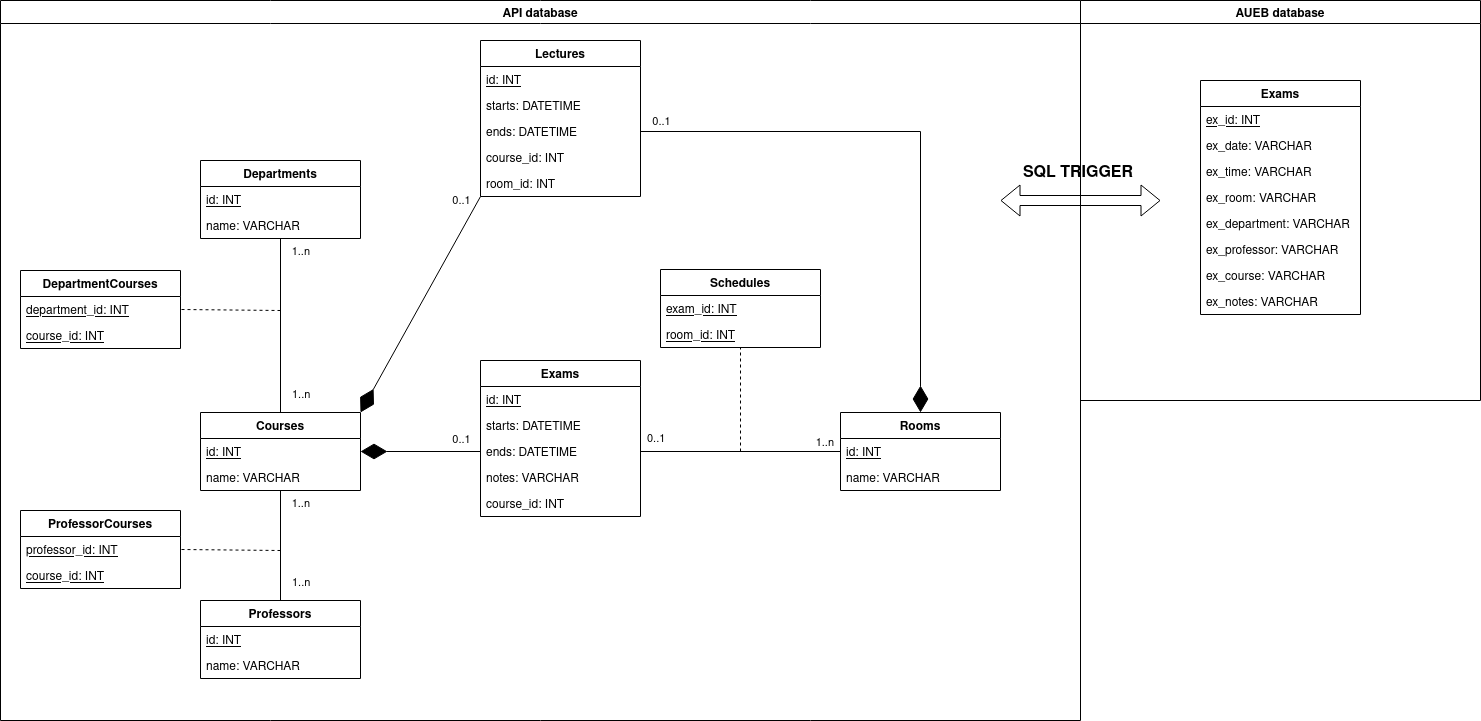

The diagram above was exported from draw.io. Its source (the exported page's mxGraphModel, read from the mxfile embedded in the PNG):
<mxGraphModel dx="1422" dy="788" grid="1" gridSize="10" guides="1" tooltips="1" connect="1" arrows="1" fold="1" page="1" pageScale="1" pageWidth="850" pageHeight="1100" background="none" math="0" shadow="0">
  <root>
    <mxCell id="0" />
    <mxCell id="1" parent="0" />
    <mxCell id="TXHQKElyxROIbz8YEX-Z-5" value="AUEB database" style="swimlane;" parent="1" vertex="1">
      <mxGeometry x="1120" y="40" width="400" height="400" as="geometry" />
    </mxCell>
    <mxCell id="TXHQKElyxROIbz8YEX-Z-1" value="Exams" style="swimlane;fontStyle=1;childLayout=stackLayout;horizontal=1;startSize=26;fillColor=none;horizontalStack=0;resizeParent=1;resizeParentMax=0;resizeLast=0;collapsible=1;marginBottom=0;" parent="TXHQKElyxROIbz8YEX-Z-5" vertex="1">
      <mxGeometry x="120" y="80" width="160" height="234" as="geometry" />
    </mxCell>
    <mxCell id="TXHQKElyxROIbz8YEX-Z-2" value="ex_id: INT" style="text;strokeColor=none;fillColor=none;align=left;verticalAlign=top;spacingLeft=4;spacingRight=4;overflow=hidden;rotatable=0;points=[[0,0.5],[1,0.5]];portConstraint=eastwest;fontStyle=4" parent="TXHQKElyxROIbz8YEX-Z-1" vertex="1">
      <mxGeometry y="26" width="160" height="26" as="geometry" />
    </mxCell>
    <mxCell id="TXHQKElyxROIbz8YEX-Z-3" value="ex_date: VARCHAR" style="text;strokeColor=none;fillColor=none;align=left;verticalAlign=top;spacingLeft=4;spacingRight=4;overflow=hidden;rotatable=0;points=[[0,0.5],[1,0.5]];portConstraint=eastwest;" parent="TXHQKElyxROIbz8YEX-Z-1" vertex="1">
      <mxGeometry y="52" width="160" height="26" as="geometry" />
    </mxCell>
    <mxCell id="TXHQKElyxROIbz8YEX-Z-4" value="ex_time: VARCHAR" style="text;strokeColor=none;fillColor=none;align=left;verticalAlign=top;spacingLeft=4;spacingRight=4;overflow=hidden;rotatable=0;points=[[0,0.5],[1,0.5]];portConstraint=eastwest;" parent="TXHQKElyxROIbz8YEX-Z-1" vertex="1">
      <mxGeometry y="78" width="160" height="26" as="geometry" />
    </mxCell>
    <mxCell id="TXHQKElyxROIbz8YEX-Z-7" value="ex_room: VARCHAR" style="text;strokeColor=none;fillColor=none;align=left;verticalAlign=top;spacingLeft=4;spacingRight=4;overflow=hidden;rotatable=0;points=[[0,0.5],[1,0.5]];portConstraint=eastwest;" parent="TXHQKElyxROIbz8YEX-Z-1" vertex="1">
      <mxGeometry y="104" width="160" height="26" as="geometry" />
    </mxCell>
    <mxCell id="TXHQKElyxROIbz8YEX-Z-8" value="ex_department: VARCHAR" style="text;strokeColor=none;fillColor=none;align=left;verticalAlign=top;spacingLeft=4;spacingRight=4;overflow=hidden;rotatable=0;points=[[0,0.5],[1,0.5]];portConstraint=eastwest;" parent="TXHQKElyxROIbz8YEX-Z-1" vertex="1">
      <mxGeometry y="130" width="160" height="26" as="geometry" />
    </mxCell>
    <mxCell id="TXHQKElyxROIbz8YEX-Z-9" value="ex_professor: VARCHAR" style="text;strokeColor=none;fillColor=none;align=left;verticalAlign=top;spacingLeft=4;spacingRight=4;overflow=hidden;rotatable=0;points=[[0,0.5],[1,0.5]];portConstraint=eastwest;" parent="TXHQKElyxROIbz8YEX-Z-1" vertex="1">
      <mxGeometry y="156" width="160" height="26" as="geometry" />
    </mxCell>
    <mxCell id="TXHQKElyxROIbz8YEX-Z-10" value="ex_course: VARCHAR" style="text;strokeColor=none;fillColor=none;align=left;verticalAlign=top;spacingLeft=4;spacingRight=4;overflow=hidden;rotatable=0;points=[[0,0.5],[1,0.5]];portConstraint=eastwest;" parent="TXHQKElyxROIbz8YEX-Z-1" vertex="1">
      <mxGeometry y="182" width="160" height="26" as="geometry" />
    </mxCell>
    <mxCell id="TXHQKElyxROIbz8YEX-Z-11" value="ex_notes: VARCHAR" style="text;strokeColor=none;fillColor=none;align=left;verticalAlign=top;spacingLeft=4;spacingRight=4;overflow=hidden;rotatable=0;points=[[0,0.5],[1,0.5]];portConstraint=eastwest;" parent="TXHQKElyxROIbz8YEX-Z-1" vertex="1">
      <mxGeometry y="208" width="160" height="26" as="geometry" />
    </mxCell>
    <mxCell id="TXHQKElyxROIbz8YEX-Z-93" value="" style="shape=flexArrow;endArrow=classic;startArrow=classic;html=1;rounded=0;" parent="TXHQKElyxROIbz8YEX-Z-5" edge="1">
      <mxGeometry width="100" height="100" relative="1" as="geometry">
        <mxPoint x="-80" y="200" as="sourcePoint" />
        <mxPoint x="80" y="200" as="targetPoint" />
      </mxGeometry>
    </mxCell>
    <mxCell id="TXHQKElyxROIbz8YEX-Z-6" value="API database" style="swimlane;" parent="1" vertex="1">
      <mxGeometry x="40" y="40" width="1080" height="720" as="geometry" />
    </mxCell>
    <mxCell id="TXHQKElyxROIbz8YEX-Z-12" value="Exams" style="swimlane;fontStyle=1;childLayout=stackLayout;horizontal=1;startSize=26;fillColor=none;horizontalStack=0;resizeParent=1;resizeParentMax=0;resizeLast=0;collapsible=1;marginBottom=0;" parent="TXHQKElyxROIbz8YEX-Z-6" vertex="1">
      <mxGeometry x="480" y="360" width="160" height="156" as="geometry" />
    </mxCell>
    <mxCell id="TXHQKElyxROIbz8YEX-Z-13" value="id: INT" style="text;strokeColor=none;fillColor=none;align=left;verticalAlign=top;spacingLeft=4;spacingRight=4;overflow=hidden;rotatable=0;points=[[0,0.5],[1,0.5]];portConstraint=eastwest;fontStyle=4" parent="TXHQKElyxROIbz8YEX-Z-12" vertex="1">
      <mxGeometry y="26" width="160" height="26" as="geometry" />
    </mxCell>
    <mxCell id="TXHQKElyxROIbz8YEX-Z-14" value="starts: DATETIME" style="text;strokeColor=none;fillColor=none;align=left;verticalAlign=top;spacingLeft=4;spacingRight=4;overflow=hidden;rotatable=0;points=[[0,0.5],[1,0.5]];portConstraint=eastwest;" parent="TXHQKElyxROIbz8YEX-Z-12" vertex="1">
      <mxGeometry y="52" width="160" height="26" as="geometry" />
    </mxCell>
    <mxCell id="TXHQKElyxROIbz8YEX-Z-15" value="ends: DATETIME" style="text;strokeColor=none;fillColor=none;align=left;verticalAlign=top;spacingLeft=4;spacingRight=4;overflow=hidden;rotatable=0;points=[[0,0.5],[1,0.5]];portConstraint=eastwest;" parent="TXHQKElyxROIbz8YEX-Z-12" vertex="1">
      <mxGeometry y="78" width="160" height="26" as="geometry" />
    </mxCell>
    <mxCell id="TXHQKElyxROIbz8YEX-Z-17" value="notes: VARCHAR" style="text;strokeColor=none;fillColor=none;align=left;verticalAlign=top;spacingLeft=4;spacingRight=4;overflow=hidden;rotatable=0;points=[[0,0.5],[1,0.5]];portConstraint=eastwest;" parent="TXHQKElyxROIbz8YEX-Z-12" vertex="1">
      <mxGeometry y="104" width="160" height="26" as="geometry" />
    </mxCell>
    <mxCell id="TXHQKElyxROIbz8YEX-Z-53" value="course_id: INT" style="text;strokeColor=none;fillColor=none;align=left;verticalAlign=top;spacingLeft=4;spacingRight=4;overflow=hidden;rotatable=0;points=[[0,0.5],[1,0.5]];portConstraint=eastwest;" parent="TXHQKElyxROIbz8YEX-Z-12" vertex="1">
      <mxGeometry y="130" width="160" height="26" as="geometry" />
    </mxCell>
    <mxCell id="TXHQKElyxROIbz8YEX-Z-21" value="Rooms" style="swimlane;fontStyle=1;childLayout=stackLayout;horizontal=1;startSize=26;fillColor=none;horizontalStack=0;resizeParent=1;resizeParentMax=0;resizeLast=0;collapsible=1;marginBottom=0;" parent="TXHQKElyxROIbz8YEX-Z-6" vertex="1">
      <mxGeometry x="840" y="412" width="160" height="78" as="geometry" />
    </mxCell>
    <mxCell id="TXHQKElyxROIbz8YEX-Z-22" value="id: INT" style="text;strokeColor=none;fillColor=none;align=left;verticalAlign=top;spacingLeft=4;spacingRight=4;overflow=hidden;rotatable=0;points=[[0,0.5],[1,0.5]];portConstraint=eastwest;fontStyle=4" parent="TXHQKElyxROIbz8YEX-Z-21" vertex="1">
      <mxGeometry y="26" width="160" height="26" as="geometry" />
    </mxCell>
    <mxCell id="TXHQKElyxROIbz8YEX-Z-23" value="name: VARCHAR" style="text;strokeColor=none;fillColor=none;align=left;verticalAlign=top;spacingLeft=4;spacingRight=4;overflow=hidden;rotatable=0;points=[[0,0.5],[1,0.5]];portConstraint=eastwest;" parent="TXHQKElyxROIbz8YEX-Z-21" vertex="1">
      <mxGeometry y="52" width="160" height="26" as="geometry" />
    </mxCell>
    <mxCell id="TXHQKElyxROIbz8YEX-Z-28" value="" style="endArrow=none;html=1;edgeStyle=orthogonalEdgeStyle;rounded=0;exitX=1;exitY=0.5;exitDx=0;exitDy=0;entryX=0;entryY=0.5;entryDx=0;entryDy=0;" parent="TXHQKElyxROIbz8YEX-Z-6" source="TXHQKElyxROIbz8YEX-Z-15" target="TXHQKElyxROIbz8YEX-Z-22" edge="1">
      <mxGeometry relative="1" as="geometry">
        <mxPoint x="650" y="430" as="sourcePoint" />
        <mxPoint x="810" y="430" as="targetPoint" />
      </mxGeometry>
    </mxCell>
    <mxCell id="TXHQKElyxROIbz8YEX-Z-29" value="0..1" style="edgeLabel;resizable=0;html=1;align=left;verticalAlign=bottom;" parent="TXHQKElyxROIbz8YEX-Z-28" connectable="0" vertex="1">
      <mxGeometry x="-1" relative="1" as="geometry">
        <mxPoint x="5" y="-4" as="offset" />
      </mxGeometry>
    </mxCell>
    <mxCell id="TXHQKElyxROIbz8YEX-Z-30" value="1..n" style="edgeLabel;resizable=0;html=1;align=right;verticalAlign=bottom;" parent="TXHQKElyxROIbz8YEX-Z-28" connectable="0" vertex="1">
      <mxGeometry x="1" relative="1" as="geometry">
        <mxPoint x="-6" as="offset" />
      </mxGeometry>
    </mxCell>
    <mxCell id="TXHQKElyxROIbz8YEX-Z-31" value="Schedules" style="swimlane;fontStyle=1;childLayout=stackLayout;horizontal=1;startSize=26;fillColor=none;horizontalStack=0;resizeParent=1;resizeParentMax=0;resizeLast=0;collapsible=1;marginBottom=0;" parent="TXHQKElyxROIbz8YEX-Z-6" vertex="1">
      <mxGeometry x="660" y="269" width="160" height="78" as="geometry" />
    </mxCell>
    <mxCell id="TXHQKElyxROIbz8YEX-Z-33" value="exam_id: INT" style="text;strokeColor=none;fillColor=none;align=left;verticalAlign=top;spacingLeft=4;spacingRight=4;overflow=hidden;rotatable=0;points=[[0,0.5],[1,0.5]];portConstraint=eastwest;fontStyle=4" parent="TXHQKElyxROIbz8YEX-Z-31" vertex="1">
      <mxGeometry y="26" width="160" height="26" as="geometry" />
    </mxCell>
    <mxCell id="TXHQKElyxROIbz8YEX-Z-34" value="room_id: INT" style="text;strokeColor=none;fillColor=none;align=left;verticalAlign=top;spacingLeft=4;spacingRight=4;overflow=hidden;rotatable=0;points=[[0,0.5],[1,0.5]];portConstraint=eastwest;fontStyle=4" parent="TXHQKElyxROIbz8YEX-Z-31" vertex="1">
      <mxGeometry y="52" width="160" height="26" as="geometry" />
    </mxCell>
    <mxCell id="TXHQKElyxROIbz8YEX-Z-37" value="Courses" style="swimlane;fontStyle=1;childLayout=stackLayout;horizontal=1;startSize=26;fillColor=none;horizontalStack=0;resizeParent=1;resizeParentMax=0;resizeLast=0;collapsible=1;marginBottom=0;" parent="TXHQKElyxROIbz8YEX-Z-6" vertex="1">
      <mxGeometry x="200" y="412" width="160" height="78" as="geometry" />
    </mxCell>
    <mxCell id="TXHQKElyxROIbz8YEX-Z-38" value="id: INT" style="text;strokeColor=none;fillColor=none;align=left;verticalAlign=top;spacingLeft=4;spacingRight=4;overflow=hidden;rotatable=0;points=[[0,0.5],[1,0.5]];portConstraint=eastwest;fontStyle=4" parent="TXHQKElyxROIbz8YEX-Z-37" vertex="1">
      <mxGeometry y="26" width="160" height="26" as="geometry" />
    </mxCell>
    <mxCell id="TXHQKElyxROIbz8YEX-Z-39" value="name: VARCHAR" style="text;strokeColor=none;fillColor=none;align=left;verticalAlign=top;spacingLeft=4;spacingRight=4;overflow=hidden;rotatable=0;points=[[0,0.5],[1,0.5]];portConstraint=eastwest;" parent="TXHQKElyxROIbz8YEX-Z-37" vertex="1">
      <mxGeometry y="52" width="160" height="26" as="geometry" />
    </mxCell>
    <mxCell id="TXHQKElyxROIbz8YEX-Z-43" value="Professors" style="swimlane;fontStyle=1;childLayout=stackLayout;horizontal=1;startSize=26;fillColor=none;horizontalStack=0;resizeParent=1;resizeParentMax=0;resizeLast=0;collapsible=1;marginBottom=0;" parent="TXHQKElyxROIbz8YEX-Z-6" vertex="1">
      <mxGeometry x="200" y="600" width="160" height="78" as="geometry" />
    </mxCell>
    <mxCell id="TXHQKElyxROIbz8YEX-Z-44" value="id: INT" style="text;strokeColor=none;fillColor=none;align=left;verticalAlign=top;spacingLeft=4;spacingRight=4;overflow=hidden;rotatable=0;points=[[0,0.5],[1,0.5]];portConstraint=eastwest;fontStyle=4" parent="TXHQKElyxROIbz8YEX-Z-43" vertex="1">
      <mxGeometry y="26" width="160" height="26" as="geometry" />
    </mxCell>
    <mxCell id="TXHQKElyxROIbz8YEX-Z-45" value="name: VARCHAR" style="text;strokeColor=none;fillColor=none;align=left;verticalAlign=top;spacingLeft=4;spacingRight=4;overflow=hidden;rotatable=0;points=[[0,0.5],[1,0.5]];portConstraint=eastwest;" parent="TXHQKElyxROIbz8YEX-Z-43" vertex="1">
      <mxGeometry y="52" width="160" height="26" as="geometry" />
    </mxCell>
    <mxCell id="TXHQKElyxROIbz8YEX-Z-46" value="Departments" style="swimlane;fontStyle=1;childLayout=stackLayout;horizontal=1;startSize=26;fillColor=none;horizontalStack=0;resizeParent=1;resizeParentMax=0;resizeLast=0;collapsible=1;marginBottom=0;" parent="TXHQKElyxROIbz8YEX-Z-6" vertex="1">
      <mxGeometry x="200" y="160" width="160" height="78" as="geometry" />
    </mxCell>
    <mxCell id="TXHQKElyxROIbz8YEX-Z-47" value="id: INT" style="text;strokeColor=none;fillColor=none;align=left;verticalAlign=top;spacingLeft=4;spacingRight=4;overflow=hidden;rotatable=0;points=[[0,0.5],[1,0.5]];portConstraint=eastwest;fontStyle=4" parent="TXHQKElyxROIbz8YEX-Z-46" vertex="1">
      <mxGeometry y="26" width="160" height="26" as="geometry" />
    </mxCell>
    <mxCell id="TXHQKElyxROIbz8YEX-Z-48" value="name: VARCHAR" style="text;strokeColor=none;fillColor=none;align=left;verticalAlign=top;spacingLeft=4;spacingRight=4;overflow=hidden;rotatable=0;points=[[0,0.5],[1,0.5]];portConstraint=eastwest;" parent="TXHQKElyxROIbz8YEX-Z-46" vertex="1">
      <mxGeometry y="52" width="160" height="26" as="geometry" />
    </mxCell>
    <mxCell id="TXHQKElyxROIbz8YEX-Z-54" value="" style="endArrow=diamondThin;endFill=1;endSize=24;html=1;rounded=0;entryX=1;entryY=0.5;entryDx=0;entryDy=0;exitX=0;exitY=0.5;exitDx=0;exitDy=0;" parent="TXHQKElyxROIbz8YEX-Z-6" source="TXHQKElyxROIbz8YEX-Z-15" target="TXHQKElyxROIbz8YEX-Z-37" edge="1">
      <mxGeometry width="160" relative="1" as="geometry">
        <mxPoint x="700" y="270" as="sourcePoint" />
        <mxPoint x="860" y="270" as="targetPoint" />
      </mxGeometry>
    </mxCell>
    <mxCell id="TXHQKElyxROIbz8YEX-Z-92" value="0..1" style="edgeLabel;html=1;align=center;verticalAlign=middle;resizable=0;points=[];" parent="TXHQKElyxROIbz8YEX-Z-54" vertex="1" connectable="0">
      <mxGeometry x="-0.4167" y="5" relative="1" as="geometry">
        <mxPoint x="15" y="-18" as="offset" />
      </mxGeometry>
    </mxCell>
    <mxCell id="TXHQKElyxROIbz8YEX-Z-57" value="Lectures" style="swimlane;fontStyle=1;childLayout=stackLayout;horizontal=1;startSize=26;fillColor=none;horizontalStack=0;resizeParent=1;resizeParentMax=0;resizeLast=0;collapsible=1;marginBottom=0;" parent="TXHQKElyxROIbz8YEX-Z-6" vertex="1">
      <mxGeometry x="480" y="40" width="160" height="156" as="geometry" />
    </mxCell>
    <mxCell id="TXHQKElyxROIbz8YEX-Z-58" value="id: INT" style="text;strokeColor=none;fillColor=none;align=left;verticalAlign=top;spacingLeft=4;spacingRight=4;overflow=hidden;rotatable=0;points=[[0,0.5],[1,0.5]];portConstraint=eastwest;fontStyle=4" parent="TXHQKElyxROIbz8YEX-Z-57" vertex="1">
      <mxGeometry y="26" width="160" height="26" as="geometry" />
    </mxCell>
    <mxCell id="TXHQKElyxROIbz8YEX-Z-59" value="starts: DATETIME" style="text;strokeColor=none;fillColor=none;align=left;verticalAlign=top;spacingLeft=4;spacingRight=4;overflow=hidden;rotatable=0;points=[[0,0.5],[1,0.5]];portConstraint=eastwest;" parent="TXHQKElyxROIbz8YEX-Z-57" vertex="1">
      <mxGeometry y="52" width="160" height="26" as="geometry" />
    </mxCell>
    <mxCell id="TXHQKElyxROIbz8YEX-Z-82" value="ends: DATETIME" style="text;strokeColor=none;fillColor=none;align=left;verticalAlign=top;spacingLeft=4;spacingRight=4;overflow=hidden;rotatable=0;points=[[0,0.5],[1,0.5]];portConstraint=eastwest;" parent="TXHQKElyxROIbz8YEX-Z-57" vertex="1">
      <mxGeometry y="78" width="160" height="26" as="geometry" />
    </mxCell>
    <mxCell id="TXHQKElyxROIbz8YEX-Z-83" value="course_id: INT" style="text;strokeColor=none;fillColor=none;align=left;verticalAlign=top;spacingLeft=4;spacingRight=4;overflow=hidden;rotatable=0;points=[[0,0.5],[1,0.5]];portConstraint=eastwest;" parent="TXHQKElyxROIbz8YEX-Z-57" vertex="1">
      <mxGeometry y="104" width="160" height="26" as="geometry" />
    </mxCell>
    <mxCell id="TXHQKElyxROIbz8YEX-Z-86" value="room_id: INT" style="text;strokeColor=none;fillColor=none;align=left;verticalAlign=top;spacingLeft=4;spacingRight=4;overflow=hidden;rotatable=0;points=[[0,0.5],[1,0.5]];portConstraint=eastwest;" parent="TXHQKElyxROIbz8YEX-Z-57" vertex="1">
      <mxGeometry y="130" width="160" height="26" as="geometry" />
    </mxCell>
    <mxCell id="TXHQKElyxROIbz8YEX-Z-60" value="DepartmentCourses" style="swimlane;fontStyle=1;childLayout=stackLayout;horizontal=1;startSize=26;fillColor=none;horizontalStack=0;resizeParent=1;resizeParentMax=0;resizeLast=0;collapsible=1;marginBottom=0;" parent="TXHQKElyxROIbz8YEX-Z-6" vertex="1">
      <mxGeometry x="20" y="270" width="160" height="78" as="geometry" />
    </mxCell>
    <mxCell id="TXHQKElyxROIbz8YEX-Z-61" value="department_id: INT" style="text;strokeColor=none;fillColor=none;align=left;verticalAlign=top;spacingLeft=4;spacingRight=4;overflow=hidden;rotatable=0;points=[[0,0.5],[1,0.5]];portConstraint=eastwest;fontStyle=4" parent="TXHQKElyxROIbz8YEX-Z-60" vertex="1">
      <mxGeometry y="26" width="160" height="26" as="geometry" />
    </mxCell>
    <mxCell id="TXHQKElyxROIbz8YEX-Z-62" value="course_id: INT" style="text;strokeColor=none;fillColor=none;align=left;verticalAlign=top;spacingLeft=4;spacingRight=4;overflow=hidden;rotatable=0;points=[[0,0.5],[1,0.5]];portConstraint=eastwest;fontStyle=4" parent="TXHQKElyxROIbz8YEX-Z-60" vertex="1">
      <mxGeometry y="52" width="160" height="26" as="geometry" />
    </mxCell>
    <mxCell id="TXHQKElyxROIbz8YEX-Z-63" value="" style="endArrow=none;html=1;edgeStyle=orthogonalEdgeStyle;rounded=0;exitX=0.5;exitY=0;exitDx=0;exitDy=0;entryX=0.5;entryY=1;entryDx=0;entryDy=0;" parent="TXHQKElyxROIbz8YEX-Z-6" source="TXHQKElyxROIbz8YEX-Z-37" target="TXHQKElyxROIbz8YEX-Z-46" edge="1">
      <mxGeometry relative="1" as="geometry">
        <mxPoint x="590" y="320" as="sourcePoint" />
        <mxPoint x="750" y="320" as="targetPoint" />
      </mxGeometry>
    </mxCell>
    <mxCell id="TXHQKElyxROIbz8YEX-Z-64" value="1..n" style="edgeLabel;resizable=0;html=1;align=left;verticalAlign=bottom;" parent="TXHQKElyxROIbz8YEX-Z-63" connectable="0" vertex="1">
      <mxGeometry x="-1" relative="1" as="geometry">
        <mxPoint x="10" y="-9" as="offset" />
      </mxGeometry>
    </mxCell>
    <mxCell id="TXHQKElyxROIbz8YEX-Z-65" value="1..n" style="edgeLabel;resizable=0;html=1;align=right;verticalAlign=bottom;" parent="TXHQKElyxROIbz8YEX-Z-63" connectable="0" vertex="1">
      <mxGeometry x="1" relative="1" as="geometry">
        <mxPoint x="30" y="22" as="offset" />
      </mxGeometry>
    </mxCell>
    <mxCell id="TXHQKElyxROIbz8YEX-Z-74" value="" style="endArrow=none;html=1;edgeStyle=orthogonalEdgeStyle;rounded=0;entryX=0.5;entryY=1;entryDx=0;entryDy=0;exitX=0.5;exitY=0;exitDx=0;exitDy=0;" parent="TXHQKElyxROIbz8YEX-Z-6" source="TXHQKElyxROIbz8YEX-Z-43" target="TXHQKElyxROIbz8YEX-Z-37" edge="1">
      <mxGeometry relative="1" as="geometry">
        <mxPoint x="280" y="590" as="sourcePoint" />
        <mxPoint x="500" y="560" as="targetPoint" />
      </mxGeometry>
    </mxCell>
    <mxCell id="TXHQKElyxROIbz8YEX-Z-75" value="1..n" style="edgeLabel;resizable=0;html=1;align=left;verticalAlign=bottom;" parent="TXHQKElyxROIbz8YEX-Z-74" connectable="0" vertex="1">
      <mxGeometry x="-1" relative="1" as="geometry">
        <mxPoint x="10" y="-9" as="offset" />
      </mxGeometry>
    </mxCell>
    <mxCell id="TXHQKElyxROIbz8YEX-Z-76" value="1..n" style="edgeLabel;resizable=0;html=1;align=right;verticalAlign=bottom;" parent="TXHQKElyxROIbz8YEX-Z-74" connectable="0" vertex="1">
      <mxGeometry x="1" relative="1" as="geometry">
        <mxPoint x="30" y="22" as="offset" />
      </mxGeometry>
    </mxCell>
    <mxCell id="TXHQKElyxROIbz8YEX-Z-77" value="ProfessorCourses" style="swimlane;fontStyle=1;childLayout=stackLayout;horizontal=1;startSize=26;fillColor=none;horizontalStack=0;resizeParent=1;resizeParentMax=0;resizeLast=0;collapsible=1;marginBottom=0;" parent="TXHQKElyxROIbz8YEX-Z-6" vertex="1">
      <mxGeometry x="20" y="510" width="160" height="78" as="geometry" />
    </mxCell>
    <mxCell id="TXHQKElyxROIbz8YEX-Z-78" value="professor_id: INT" style="text;strokeColor=none;fillColor=none;align=left;verticalAlign=top;spacingLeft=4;spacingRight=4;overflow=hidden;rotatable=0;points=[[0,0.5],[1,0.5]];portConstraint=eastwest;fontStyle=4" parent="TXHQKElyxROIbz8YEX-Z-77" vertex="1">
      <mxGeometry y="26" width="160" height="26" as="geometry" />
    </mxCell>
    <mxCell id="TXHQKElyxROIbz8YEX-Z-79" value="course_id: INT" style="text;strokeColor=none;fillColor=none;align=left;verticalAlign=top;spacingLeft=4;spacingRight=4;overflow=hidden;rotatable=0;points=[[0,0.5],[1,0.5]];portConstraint=eastwest;fontStyle=4" parent="TXHQKElyxROIbz8YEX-Z-77" vertex="1">
      <mxGeometry y="52" width="160" height="26" as="geometry" />
    </mxCell>
    <mxCell id="TXHQKElyxROIbz8YEX-Z-84" value="" style="endArrow=diamondThin;endFill=1;endSize=24;html=1;rounded=0;entryX=1;entryY=0;entryDx=0;entryDy=0;exitX=0;exitY=1;exitDx=0;exitDy=0;" parent="TXHQKElyxROIbz8YEX-Z-6" source="TXHQKElyxROIbz8YEX-Z-57" target="TXHQKElyxROIbz8YEX-Z-37" edge="1">
      <mxGeometry width="160" relative="1" as="geometry">
        <mxPoint x="490" y="461" as="sourcePoint" />
        <mxPoint x="370" y="461" as="targetPoint" />
      </mxGeometry>
    </mxCell>
    <mxCell id="TXHQKElyxROIbz8YEX-Z-88" value="0..1" style="edgeLabel;html=1;align=center;verticalAlign=middle;resizable=0;points=[];" parent="TXHQKElyxROIbz8YEX-Z-84" vertex="1" connectable="0">
      <mxGeometry x="-0.5629" y="4" relative="1" as="geometry">
        <mxPoint x="3" y="-46" as="offset" />
      </mxGeometry>
    </mxCell>
    <mxCell id="TXHQKElyxROIbz8YEX-Z-89" value="" style="endArrow=diamondThin;endFill=1;endSize=24;html=1;rounded=0;entryX=0.5;entryY=0;entryDx=0;entryDy=0;exitX=1;exitY=0.5;exitDx=0;exitDy=0;" parent="TXHQKElyxROIbz8YEX-Z-6" source="TXHQKElyxROIbz8YEX-Z-82" target="TXHQKElyxROIbz8YEX-Z-21" edge="1">
      <mxGeometry width="160" relative="1" as="geometry">
        <mxPoint x="490" y="206" as="sourcePoint" />
        <mxPoint x="370" y="422" as="targetPoint" />
        <Array as="points">
          <mxPoint x="920" y="131" />
        </Array>
      </mxGeometry>
    </mxCell>
    <mxCell id="TXHQKElyxROIbz8YEX-Z-90" value="0..1" style="edgeLabel;html=1;align=center;verticalAlign=middle;resizable=0;points=[];" parent="TXHQKElyxROIbz8YEX-Z-89" vertex="1" connectable="0">
      <mxGeometry x="-0.5629" y="4" relative="1" as="geometry">
        <mxPoint x="-103" y="-7" as="offset" />
      </mxGeometry>
    </mxCell>
    <mxCell id="TXHQKElyxROIbz8YEX-Z-96" value="&lt;font style=&quot;font-size: 16px;&quot;&gt;&lt;b&gt;SQL TRIGGER&lt;/b&gt;&lt;/font&gt;" style="text;html=1;strokeColor=none;fillColor=none;align=center;verticalAlign=middle;whiteSpace=wrap;rounded=0;" parent="TXHQKElyxROIbz8YEX-Z-6" vertex="1">
      <mxGeometry x="1003" y="149" width="150" height="47" as="geometry" />
    </mxCell>
    <mxCell id="TXHQKElyxROIbz8YEX-Z-67" value="" style="endArrow=none;dashed=1;html=1;rounded=0;entryX=0.5;entryY=1;entryDx=0;entryDy=0;" parent="1" target="TXHQKElyxROIbz8YEX-Z-31" edge="1">
      <mxGeometry width="50" height="50" relative="1" as="geometry">
        <mxPoint x="780" y="491" as="sourcePoint" />
        <mxPoint x="490" y="361" as="targetPoint" />
      </mxGeometry>
    </mxCell>
    <mxCell id="TXHQKElyxROIbz8YEX-Z-72" value="" style="endArrow=none;dashed=1;html=1;rounded=0;entryX=1;entryY=0.5;entryDx=0;entryDy=0;" parent="1" target="TXHQKElyxROIbz8YEX-Z-61" edge="1">
      <mxGeometry width="50" height="50" relative="1" as="geometry">
        <mxPoint x="320" y="350" as="sourcePoint" />
        <mxPoint x="550" y="370" as="targetPoint" />
      </mxGeometry>
    </mxCell>
    <mxCell id="TXHQKElyxROIbz8YEX-Z-80" value="" style="endArrow=none;dashed=1;html=1;rounded=0;entryX=1;entryY=0.5;entryDx=0;entryDy=0;" parent="1" target="TXHQKElyxROIbz8YEX-Z-78" edge="1">
      <mxGeometry width="50" height="50" relative="1" as="geometry">
        <mxPoint x="320" y="590" as="sourcePoint" />
        <mxPoint x="-10" y="359" as="targetPoint" />
      </mxGeometry>
    </mxCell>
  </root>
</mxGraphModel>